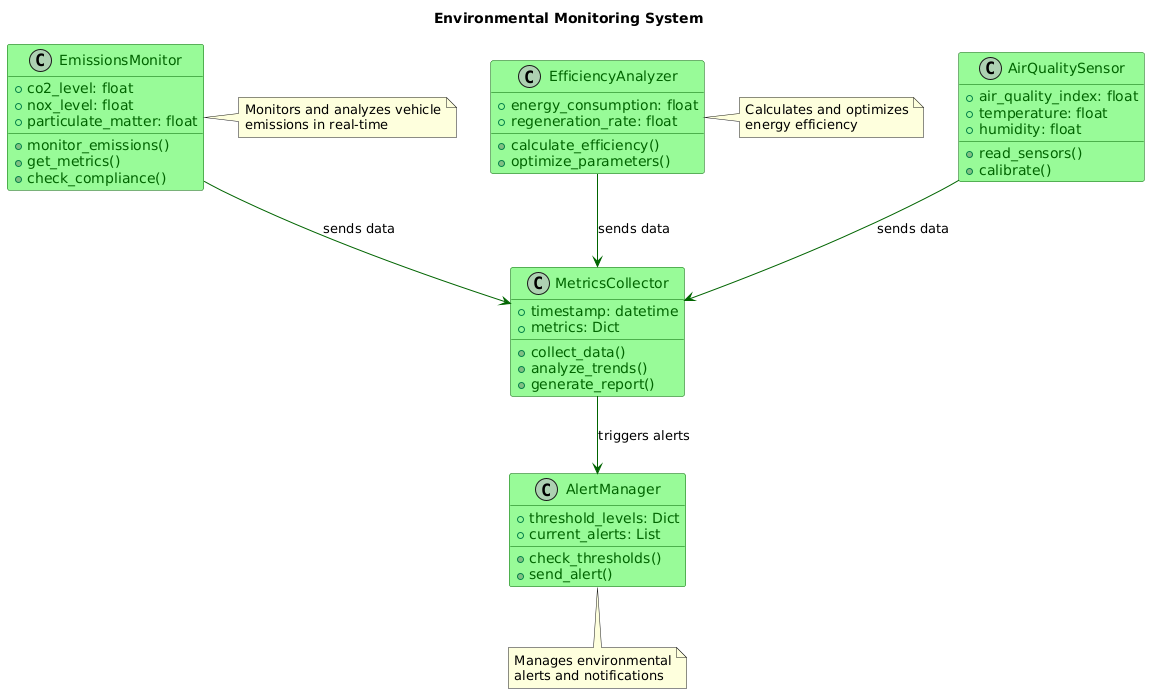

The diagram above was rendered by PlantUML. Its source (embedded in the PNG):
@startuml
skinparam class {
    BackgroundColor PaleGreen
    BorderColor DarkGreen
    ArrowColor DarkGreen
    AttributeFontColor DarkGreen
}

title Environmental Monitoring System

class EmissionsMonitor {
    + co2_level: float
    + nox_level: float
    + particulate_matter: float
    + monitor_emissions()
    + get_metrics()
    + check_compliance()
}

class AirQualitySensor {
    + air_quality_index: float
    + temperature: float
    + humidity: float
    + read_sensors()
    + calibrate()
}

class EfficiencyAnalyzer {
    + energy_consumption: float
    + regeneration_rate: float
    + calculate_efficiency()
    + optimize_parameters()
}

class MetricsCollector {
    + timestamp: datetime
    + metrics: Dict
    + collect_data()
    + analyze_trends()
    + generate_report()
}

class AlertManager {
    + threshold_levels: Dict
    + current_alerts: List
    + check_thresholds()
    + send_alert()
}

EmissionsMonitor --> MetricsCollector: sends data
AirQualitySensor --> MetricsCollector: sends data
EfficiencyAnalyzer --> MetricsCollector: sends data
MetricsCollector --> AlertManager: triggers alerts

note right of EmissionsMonitor
  Monitors and analyzes vehicle
  emissions in real-time
end note

note right of EfficiencyAnalyzer
  Calculates and optimizes
  energy efficiency
end note

note bottom of AlertManager
  Manages environmental
  alerts and notifications
end note
@enduml